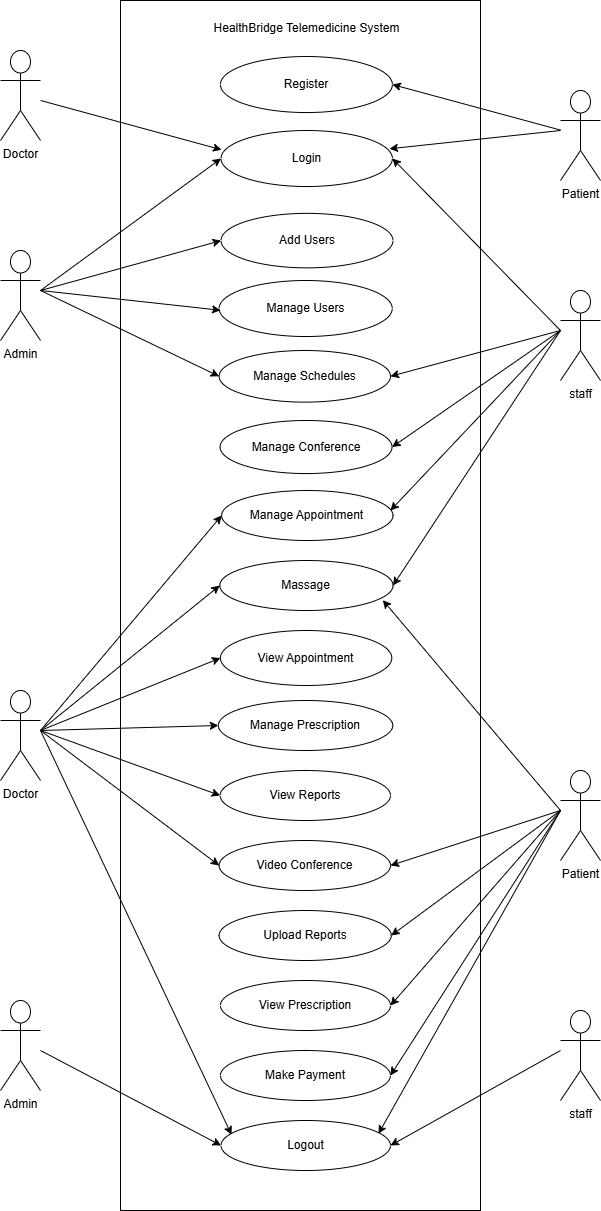

The diagram above was exported from draw.io. Its source (the exported page's mxGraphModel, read from the mxfile embedded in the PNG):
<mxGraphModel dx="1857" dy="2174" grid="1" gridSize="10" guides="1" tooltips="1" connect="1" arrows="1" fold="1" page="1" pageScale="1" pageWidth="827" pageHeight="1169" math="0" shadow="0">
  <root>
    <mxCell id="0" />
    <mxCell id="1" parent="0" />
    <mxCell id="systemBoundary" value="" style="shape=rectangle;rounded=0;whiteSpace=wrap;html=1;movable=1;resizable=1;rotatable=1;deletable=1;editable=1;locked=0;connectable=1;" parent="1" vertex="1">
      <mxGeometry x="240" y="-90" width="360" height="1210" as="geometry" />
    </mxCell>
    <mxCell id="useCaseManageUsers" value="Add Users" style="ellipse;whiteSpace=wrap;html=1;" parent="systemBoundary" vertex="1">
      <mxGeometry x="100.53" y="212.87" width="171.96" height="54.49" as="geometry" />
    </mxCell>
    <mxCell id="useCaseManageContent" value="Manage Users" style="ellipse;whiteSpace=wrap;html=1;" parent="systemBoundary" vertex="1">
      <mxGeometry x="98.64" y="280" width="173.09" height="56.02" as="geometry" />
    </mxCell>
    <mxCell id="useCaseManageSchedules" value="Manage Schedules" style="ellipse;whiteSpace=wrap;html=1;" parent="systemBoundary" vertex="1">
      <mxGeometry x="98.64" y="350" width="171.36" height="51.62" as="geometry" />
    </mxCell>
    <mxCell id="xAOnKeSqPCNZBi_ICJdV-3" value="Manage Conference" style="ellipse;whiteSpace=wrap;html=1;" parent="systemBoundary" vertex="1">
      <mxGeometry x="99.58" y="420" width="171.96" height="53.06" as="geometry" />
    </mxCell>
    <mxCell id="xAOnKeSqPCNZBi_ICJdV-14" value="Massage" style="ellipse;whiteSpace=wrap;html=1;" parent="systemBoundary" vertex="1">
      <mxGeometry x="99.28" y="560" width="173.27" height="50" as="geometry" />
    </mxCell>
    <mxCell id="xAOnKeSqPCNZBi_ICJdV-21" value="Register" style="ellipse;whiteSpace=wrap;html=1;" parent="systemBoundary" vertex="1">
      <mxGeometry x="99.93" y="56.02" width="171.96" height="56.02" as="geometry" />
    </mxCell>
    <mxCell id="xAOnKeSqPCNZBi_ICJdV-22" value="HealthBridge Telemedicine System" style="text;html=1;align=center;verticalAlign=middle;whiteSpace=wrap;rounded=0;" parent="systemBoundary" vertex="1">
      <mxGeometry x="87.4194117647059" y="11.203703703703704" width="198.77294117647057" height="33.611111111111114" as="geometry" />
    </mxCell>
    <mxCell id="xAOnKeSqPCNZBi_ICJdV-24" value="Login" style="ellipse;whiteSpace=wrap;html=1;" parent="systemBoundary" vertex="1">
      <mxGeometry x="100.53" y="130" width="171.36" height="56.02" as="geometry" />
    </mxCell>
    <mxCell id="xAOnKeSqPCNZBi_ICJdV-33" value="View Appointment" style="ellipse;whiteSpace=wrap;html=1;" parent="systemBoundary" vertex="1">
      <mxGeometry x="99.93" y="630" width="171.36" height="55" as="geometry" />
    </mxCell>
    <mxCell id="xAOnKeSqPCNZBi_ICJdV-52" value="Manage Prescription" style="ellipse;whiteSpace=wrap;html=1;" parent="systemBoundary" vertex="1">
      <mxGeometry x="97.89" y="700" width="174.34" height="50" as="geometry" />
    </mxCell>
    <mxCell id="xAOnKeSqPCNZBi_ICJdV-68" value="View Reports" style="ellipse;whiteSpace=wrap;html=1;" parent="systemBoundary" vertex="1">
      <mxGeometry x="99.61" y="770" width="170.39" height="50" as="geometry" />
    </mxCell>
    <mxCell id="xAOnKeSqPCNZBi_ICJdV-70" value="Upload Reports" style="ellipse;whiteSpace=wrap;html=1;" parent="systemBoundary" vertex="1">
      <mxGeometry x="98.64" y="910" width="172.11" height="50" as="geometry" />
    </mxCell>
    <mxCell id="xAOnKeSqPCNZBi_ICJdV-74" value="View Prescription" style="ellipse;whiteSpace=wrap;html=1;" parent="systemBoundary" vertex="1">
      <mxGeometry x="99.93" y="980" width="170.07" height="50" as="geometry" />
    </mxCell>
    <mxCell id="xAOnKeSqPCNZBi_ICJdV-75" value="Make Payment" style="ellipse;whiteSpace=wrap;html=1;" parent="systemBoundary" vertex="1">
      <mxGeometry x="99.93" y="1050" width="170.07" height="50" as="geometry" />
    </mxCell>
    <mxCell id="xAOnKeSqPCNZBi_ICJdV-77" value="Logout" style="ellipse;whiteSpace=wrap;html=1;" parent="systemBoundary" vertex="1">
      <mxGeometry x="100.53" y="1120" width="169.47" height="50" as="geometry" />
    </mxCell>
    <mxCell id="xAOnKeSqPCNZBi_ICJdV-83" value="Video Conference" style="ellipse;whiteSpace=wrap;html=1;" parent="systemBoundary" vertex="1">
      <mxGeometry x="98.64" y="840" width="171.36" height="50" as="geometry" />
    </mxCell>
    <mxCell id="xAOnKeSqPCNZBi_ICJdV-34" value="Manage Appointment" style="ellipse;whiteSpace=wrap;html=1;" parent="systemBoundary" vertex="1">
      <mxGeometry x="101.13" y="490" width="171.36" height="50" as="geometry" />
    </mxCell>
    <mxCell id="niF7DkBYqI2tsB2vOqzb-14" value="" style="endArrow=classic;html=1;rounded=0;entryX=0.003;entryY=0.344;entryDx=0;entryDy=0;entryPerimeter=0;" edge="1" parent="systemBoundary" target="xAOnKeSqPCNZBi_ICJdV-24">
      <mxGeometry width="50" height="50" relative="1" as="geometry">
        <mxPoint x="-79.87" y="100" as="sourcePoint" />
        <mxPoint x="101.13" y="-42" as="targetPoint" />
      </mxGeometry>
    </mxCell>
    <mxCell id="niF7DkBYqI2tsB2vOqzb-33" value="" style="endArrow=classic;html=1;rounded=0;entryX=0.985;entryY=0.4;entryDx=0;entryDy=0;entryPerimeter=0;" edge="1" parent="systemBoundary" target="xAOnKeSqPCNZBi_ICJdV-34">
      <mxGeometry width="50" height="50" relative="1" as="geometry">
        <mxPoint x="440" y="330" as="sourcePoint" />
        <mxPoint x="270" y="518.62" as="targetPoint" />
      </mxGeometry>
    </mxCell>
    <mxCell id="3dAQqPfzqrssF7lkOfkQ-1" value="staff" style="shape=umlActor;verticalLabelPosition=bottom;verticalAlign=top;html=1;outlineConnect=0;" parent="1" vertex="1">
      <mxGeometry x="680" y="200" width="40" height="90" as="geometry" />
    </mxCell>
    <mxCell id="3dAQqPfzqrssF7lkOfkQ-2" value="Admin" style="shape=umlActor;verticalLabelPosition=bottom;verticalAlign=top;html=1;outlineConnect=0;" parent="1" vertex="1">
      <mxGeometry x="120" y="160" width="40" height="90" as="geometry" />
    </mxCell>
    <mxCell id="3dAQqPfzqrssF7lkOfkQ-3" value="Doctor" style="shape=umlActor;verticalLabelPosition=bottom;verticalAlign=top;html=1;outlineConnect=0;" parent="1" vertex="1">
      <mxGeometry x="120" y="600" width="40" height="90" as="geometry" />
    </mxCell>
    <mxCell id="3dAQqPfzqrssF7lkOfkQ-4" value="Patient" style="shape=umlActor;verticalLabelPosition=bottom;verticalAlign=top;html=1;outlineConnect=0;" parent="1" vertex="1">
      <mxGeometry x="680" y="680" width="40" height="90" as="geometry" />
    </mxCell>
    <mxCell id="niF7DkBYqI2tsB2vOqzb-5" value="" style="endArrow=classic;html=1;rounded=0;entryX=0;entryY=0.5;entryDx=0;entryDy=0;" edge="1" parent="1" target="xAOnKeSqPCNZBi_ICJdV-24">
      <mxGeometry width="50" height="50" relative="1" as="geometry">
        <mxPoint x="160" y="200" as="sourcePoint" />
        <mxPoint x="210" y="150" as="targetPoint" />
      </mxGeometry>
    </mxCell>
    <mxCell id="niF7DkBYqI2tsB2vOqzb-6" value="" style="endArrow=classic;html=1;rounded=0;entryX=0;entryY=0.5;entryDx=0;entryDy=0;" edge="1" parent="1" target="useCaseManageUsers">
      <mxGeometry width="50" height="50" relative="1" as="geometry">
        <mxPoint x="160" y="200" as="sourcePoint" />
        <mxPoint x="230" y="279.7999999999997" as="targetPoint" />
      </mxGeometry>
    </mxCell>
    <mxCell id="niF7DkBYqI2tsB2vOqzb-7" value="" style="endArrow=classic;html=1;rounded=0;entryX=0.278;entryY=0.256;entryDx=0;entryDy=0;entryPerimeter=0;" edge="1" parent="1" target="systemBoundary">
      <mxGeometry width="50" height="50" relative="1" as="geometry">
        <mxPoint x="160" y="200" as="sourcePoint" />
        <mxPoint x="341" y="80" as="targetPoint" />
      </mxGeometry>
    </mxCell>
    <mxCell id="niF7DkBYqI2tsB2vOqzb-8" value="" style="endArrow=classic;html=1;rounded=0;entryX=0;entryY=0.5;entryDx=0;entryDy=0;" edge="1" parent="1" target="useCaseManageSchedules">
      <mxGeometry width="50" height="50" relative="1" as="geometry">
        <mxPoint x="160" y="200" as="sourcePoint" />
        <mxPoint x="341" y="270" as="targetPoint" />
      </mxGeometry>
    </mxCell>
    <mxCell id="niF7DkBYqI2tsB2vOqzb-11" value="Doctor" style="shape=umlActor;verticalLabelPosition=bottom;verticalAlign=top;html=1;outlineConnect=0;" vertex="1" parent="1">
      <mxGeometry x="120" y="-40" width="40" height="90" as="geometry" />
    </mxCell>
    <mxCell id="niF7DkBYqI2tsB2vOqzb-17" value="Admin" style="shape=umlActor;verticalLabelPosition=bottom;verticalAlign=top;html=1;outlineConnect=0;" vertex="1" parent="1">
      <mxGeometry x="120" y="910" width="40" height="90" as="geometry" />
    </mxCell>
    <mxCell id="niF7DkBYqI2tsB2vOqzb-18" value="" style="endArrow=classic;html=1;rounded=0;entryX=0;entryY=0.5;entryDx=0;entryDy=0;" edge="1" parent="1" target="xAOnKeSqPCNZBi_ICJdV-77">
      <mxGeometry width="50" height="50" relative="1" as="geometry">
        <mxPoint x="160" y="960" as="sourcePoint" />
        <mxPoint x="450" y="900" as="targetPoint" />
      </mxGeometry>
    </mxCell>
    <mxCell id="niF7DkBYqI2tsB2vOqzb-19" value="" style="endArrow=classic;html=1;rounded=0;entryX=0;entryY=0.5;entryDx=0;entryDy=0;" edge="1" parent="1" target="xAOnKeSqPCNZBi_ICJdV-34">
      <mxGeometry width="50" height="50" relative="1" as="geometry">
        <mxPoint x="160" y="640" as="sourcePoint" />
        <mxPoint x="210" y="590" as="targetPoint" />
      </mxGeometry>
    </mxCell>
    <mxCell id="niF7DkBYqI2tsB2vOqzb-20" value="" style="endArrow=classic;html=1;rounded=0;entryX=0;entryY=0.5;entryDx=0;entryDy=0;" edge="1" parent="1" target="xAOnKeSqPCNZBi_ICJdV-14">
      <mxGeometry width="50" height="50" relative="1" as="geometry">
        <mxPoint x="160" y="640" as="sourcePoint" />
        <mxPoint x="371" y="465" as="targetPoint" />
      </mxGeometry>
    </mxCell>
    <mxCell id="niF7DkBYqI2tsB2vOqzb-21" value="" style="endArrow=classic;html=1;rounded=0;entryX=0;entryY=0.5;entryDx=0;entryDy=0;" edge="1" parent="1" target="xAOnKeSqPCNZBi_ICJdV-33">
      <mxGeometry width="50" height="50" relative="1" as="geometry">
        <mxPoint x="160" y="640" as="sourcePoint" />
        <mxPoint x="361" y="455" as="targetPoint" />
      </mxGeometry>
    </mxCell>
    <mxCell id="niF7DkBYqI2tsB2vOqzb-22" value="" style="endArrow=classic;html=1;rounded=0;entryX=0;entryY=0.5;entryDx=0;entryDy=0;" edge="1" parent="1" target="xAOnKeSqPCNZBi_ICJdV-52">
      <mxGeometry width="50" height="50" relative="1" as="geometry">
        <mxPoint x="160" y="640" as="sourcePoint" />
        <mxPoint x="371" y="515" as="targetPoint" />
      </mxGeometry>
    </mxCell>
    <mxCell id="niF7DkBYqI2tsB2vOqzb-23" value="" style="endArrow=classic;html=1;rounded=0;entryX=0;entryY=0.5;entryDx=0;entryDy=0;" edge="1" parent="1" target="xAOnKeSqPCNZBi_ICJdV-68">
      <mxGeometry width="50" height="50" relative="1" as="geometry">
        <mxPoint x="160" y="640" as="sourcePoint" />
        <mxPoint x="331" y="577.5" as="targetPoint" />
      </mxGeometry>
    </mxCell>
    <mxCell id="niF7DkBYqI2tsB2vOqzb-24" value="" style="endArrow=classic;html=1;rounded=0;entryX=0;entryY=0.5;entryDx=0;entryDy=0;" edge="1" parent="1" target="xAOnKeSqPCNZBi_ICJdV-83">
      <mxGeometry width="50" height="50" relative="1" as="geometry">
        <mxPoint x="160" y="640" as="sourcePoint" />
        <mxPoint x="361" y="565" as="targetPoint" />
      </mxGeometry>
    </mxCell>
    <mxCell id="niF7DkBYqI2tsB2vOqzb-25" value="" style="endArrow=classic;html=1;rounded=0;entryX=0.062;entryY=0.285;entryDx=0;entryDy=0;entryPerimeter=0;" edge="1" parent="1" target="xAOnKeSqPCNZBi_ICJdV-77">
      <mxGeometry width="50" height="50" relative="1" as="geometry">
        <mxPoint x="160" y="640" as="sourcePoint" />
        <mxPoint x="321" y="545" as="targetPoint" />
      </mxGeometry>
    </mxCell>
    <mxCell id="niF7DkBYqI2tsB2vOqzb-30" value="" style="endArrow=classic;html=1;rounded=0;entryX=1;entryY=0.5;entryDx=0;entryDy=0;" edge="1" parent="1" target="xAOnKeSqPCNZBi_ICJdV-24">
      <mxGeometry width="50" height="50" relative="1" as="geometry">
        <mxPoint x="680" y="240" as="sourcePoint" />
        <mxPoint x="660" y="140" as="targetPoint" />
      </mxGeometry>
    </mxCell>
    <mxCell id="niF7DkBYqI2tsB2vOqzb-31" value="" style="endArrow=classic;html=1;rounded=0;entryX=1;entryY=0.5;entryDx=0;entryDy=0;" edge="1" parent="1" target="useCaseManageSchedules">
      <mxGeometry width="50" height="50" relative="1" as="geometry">
        <mxPoint x="680" y="240" as="sourcePoint" />
        <mxPoint x="791" y="95" as="targetPoint" />
      </mxGeometry>
    </mxCell>
    <mxCell id="niF7DkBYqI2tsB2vOqzb-32" value="" style="endArrow=classic;html=1;rounded=0;entryX=1;entryY=0.5;entryDx=0;entryDy=0;" edge="1" parent="1" target="xAOnKeSqPCNZBi_ICJdV-3">
      <mxGeometry width="50" height="50" relative="1" as="geometry">
        <mxPoint x="680" y="240" as="sourcePoint" />
        <mxPoint x="841" y="145" as="targetPoint" />
      </mxGeometry>
    </mxCell>
    <mxCell id="niF7DkBYqI2tsB2vOqzb-34" value="" style="endArrow=classic;html=1;rounded=0;entryX=1;entryY=0.5;entryDx=0;entryDy=0;" edge="1" parent="1" target="xAOnKeSqPCNZBi_ICJdV-14">
      <mxGeometry width="50" height="50" relative="1" as="geometry">
        <mxPoint x="680" y="240" as="sourcePoint" />
        <mxPoint x="530" y="497" as="targetPoint" />
      </mxGeometry>
    </mxCell>
    <mxCell id="niF7DkBYqI2tsB2vOqzb-35" value="Patient" style="shape=umlActor;verticalLabelPosition=bottom;verticalAlign=top;html=1;outlineConnect=0;" vertex="1" parent="1">
      <mxGeometry x="680" width="40" height="90" as="geometry" />
    </mxCell>
    <mxCell id="niF7DkBYqI2tsB2vOqzb-36" value="" style="endArrow=classic;html=1;rounded=0;entryX=1;entryY=0.5;entryDx=0;entryDy=0;" edge="1" parent="1" source="niF7DkBYqI2tsB2vOqzb-35" target="xAOnKeSqPCNZBi_ICJdV-21">
      <mxGeometry width="50" height="50" relative="1" as="geometry">
        <mxPoint x="640" y="40" as="sourcePoint" />
        <mxPoint x="472" y="-132" as="targetPoint" />
      </mxGeometry>
    </mxCell>
    <mxCell id="niF7DkBYqI2tsB2vOqzb-37" value="" style="endArrow=classic;html=1;rounded=0;entryX=0.983;entryY=0.326;entryDx=0;entryDy=0;entryPerimeter=0;" edge="1" parent="1" target="xAOnKeSqPCNZBi_ICJdV-24">
      <mxGeometry width="50" height="50" relative="1" as="geometry">
        <mxPoint x="680" y="40" as="sourcePoint" />
        <mxPoint x="462" y="14" as="targetPoint" />
      </mxGeometry>
    </mxCell>
    <mxCell id="niF7DkBYqI2tsB2vOqzb-38" value="" style="endArrow=classic;html=1;rounded=0;entryX=1;entryY=0.5;entryDx=0;entryDy=0;" edge="1" parent="1" target="xAOnKeSqPCNZBi_ICJdV-83">
      <mxGeometry width="50" height="50" relative="1" as="geometry">
        <mxPoint x="680" y="720" as="sourcePoint" />
        <mxPoint x="500" y="680" as="targetPoint" />
      </mxGeometry>
    </mxCell>
    <mxCell id="niF7DkBYqI2tsB2vOqzb-39" value="" style="endArrow=classic;html=1;rounded=0;entryX=1;entryY=0.5;entryDx=0;entryDy=0;" edge="1" parent="1" target="xAOnKeSqPCNZBi_ICJdV-70">
      <mxGeometry width="50" height="50" relative="1" as="geometry">
        <mxPoint x="680" y="720" as="sourcePoint" />
        <mxPoint x="452" y="814" as="targetPoint" />
      </mxGeometry>
    </mxCell>
    <mxCell id="niF7DkBYqI2tsB2vOqzb-40" value="" style="endArrow=classic;html=1;rounded=0;entryX=1;entryY=0.5;entryDx=0;entryDy=0;" edge="1" parent="1" target="xAOnKeSqPCNZBi_ICJdV-74">
      <mxGeometry width="50" height="50" relative="1" as="geometry">
        <mxPoint x="680" y="720" as="sourcePoint" />
        <mxPoint x="522" y="894" as="targetPoint" />
      </mxGeometry>
    </mxCell>
    <mxCell id="niF7DkBYqI2tsB2vOqzb-41" value="" style="endArrow=classic;html=1;rounded=0;entryX=1;entryY=0.5;entryDx=0;entryDy=0;" edge="1" parent="1" target="xAOnKeSqPCNZBi_ICJdV-75">
      <mxGeometry width="50" height="50" relative="1" as="geometry">
        <mxPoint x="680" y="720" as="sourcePoint" />
        <mxPoint x="512" y="980" as="targetPoint" />
      </mxGeometry>
    </mxCell>
    <mxCell id="niF7DkBYqI2tsB2vOqzb-42" value="" style="endArrow=classic;html=1;rounded=0;entryX=0.929;entryY=0.265;entryDx=0;entryDy=0;entryPerimeter=0;" edge="1" parent="1" target="xAOnKeSqPCNZBi_ICJdV-77">
      <mxGeometry width="50" height="50" relative="1" as="geometry">
        <mxPoint x="680" y="720" as="sourcePoint" />
        <mxPoint x="492" y="1024" as="targetPoint" />
      </mxGeometry>
    </mxCell>
    <mxCell id="niF7DkBYqI2tsB2vOqzb-43" value="staff" style="shape=umlActor;verticalLabelPosition=bottom;verticalAlign=top;html=1;outlineConnect=0;" vertex="1" parent="1">
      <mxGeometry x="680" y="920" width="40" height="90" as="geometry" />
    </mxCell>
    <mxCell id="niF7DkBYqI2tsB2vOqzb-45" value="" style="endArrow=classic;html=1;rounded=0;entryX=1;entryY=0.5;entryDx=0;entryDy=0;" edge="1" parent="1" target="xAOnKeSqPCNZBi_ICJdV-77">
      <mxGeometry width="50" height="50" relative="1" as="geometry">
        <mxPoint x="680" y="960" as="sourcePoint" />
        <mxPoint x="510" y="1060" as="targetPoint" />
      </mxGeometry>
    </mxCell>
    <mxCell id="niF7DkBYqI2tsB2vOqzb-46" value="" style="endArrow=classic;html=1;rounded=0;entryX=0.941;entryY=0.793;entryDx=0;entryDy=0;entryPerimeter=0;" edge="1" parent="1" target="xAOnKeSqPCNZBi_ICJdV-14">
      <mxGeometry width="50" height="50" relative="1" as="geometry">
        <mxPoint x="680" y="720" as="sourcePoint" />
        <mxPoint x="500" y="502" as="targetPoint" />
      </mxGeometry>
    </mxCell>
  </root>
</mxGraphModel>